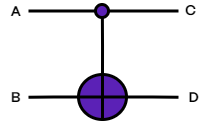

The diagram above was exported from draw.io. Its source (the exported page's mxGraphModel, read from the mxfile embedded in the PNG):
<mxGraphModel dx="621" dy="483" grid="1" gridSize="10" guides="0" tooltips="1" connect="1" arrows="1" fold="1" page="1" pageScale="1" pageWidth="10000" pageHeight="10000" math="0" shadow="0">
  <root>
    <mxCell id="0" />
    <mxCell id="1" parent="0" />
    <mxCell id="2" style="edgeStyle=orthogonalEdgeStyle;rounded=0;orthogonalLoop=1;jettySize=auto;html=1;exitX=0.5;exitY=0;exitDx=0;exitDy=0;endArrow=none;endFill=0;strokeWidth=3;" edge="1" source="5" parent="1">
      <mxGeometry relative="1" as="geometry">
        <mxPoint x="273.8571428571429" y="480" as="targetPoint" />
      </mxGeometry>
    </mxCell>
    <mxCell id="3" style="edgeStyle=orthogonalEdgeStyle;rounded=0;orthogonalLoop=1;jettySize=auto;html=1;exitX=0;exitY=0.5;exitDx=0;exitDy=0;endArrow=none;endFill=0;strokeWidth=3;" edge="1" source="5" parent="1">
      <mxGeometry relative="1" as="geometry">
        <mxPoint x="200" y="562.7142857142858" as="targetPoint" />
      </mxGeometry>
    </mxCell>
    <mxCell id="4" style="edgeStyle=orthogonalEdgeStyle;rounded=0;orthogonalLoop=1;jettySize=auto;html=1;exitX=1;exitY=0.5;exitDx=0;exitDy=0;endArrow=none;endFill=0;strokeWidth=3;" edge="1" source="5" parent="1">
      <mxGeometry relative="1" as="geometry">
        <mxPoint x="350" y="562.7142857142858" as="targetPoint" />
      </mxGeometry>
    </mxCell>
    <mxCell id="5" value="" style="shape=orEllipse;perimeter=ellipsePerimeter;whiteSpace=wrap;html=1;backgroundOutline=1;strokeWidth=3;fillColor=#5B21B6;" vertex="1" parent="1">
      <mxGeometry x="250" y="540" width="48" height="45" as="geometry" />
    </mxCell>
    <mxCell id="6" style="edgeStyle=orthogonalEdgeStyle;rounded=0;orthogonalLoop=1;jettySize=auto;html=1;exitX=1;exitY=0.5;exitDx=0;exitDy=0;endArrow=none;endFill=0;strokeWidth=3;" edge="1" source="8" parent="1">
      <mxGeometry relative="1" as="geometry">
        <mxPoint x="350" y="476.42857142857144" as="targetPoint" />
      </mxGeometry>
    </mxCell>
    <mxCell id="7" style="edgeStyle=orthogonalEdgeStyle;rounded=0;orthogonalLoop=1;jettySize=auto;html=1;exitX=0;exitY=0.5;exitDx=0;exitDy=0;endArrow=none;endFill=0;strokeWidth=3;" edge="1" source="8" parent="1">
      <mxGeometry relative="1" as="geometry">
        <mxPoint x="200" y="476.42857142857144" as="targetPoint" />
      </mxGeometry>
    </mxCell>
    <mxCell id="8" value="" style="ellipse;whiteSpace=wrap;html=1;aspect=fixed;strokeWidth=3;fillColor=#5B21B6;" vertex="1" parent="1">
      <mxGeometry x="267" y="470" width="13" height="13" as="geometry" />
    </mxCell>
    <mxCell id="9" value="A" style="text;html=1;align=center;verticalAlign=middle;resizable=0;points=[];autosize=1;strokeColor=none;fillColor=none;fontFamily=PP Mori;fontStyle=1;fontSize=14;" vertex="1" parent="1">
      <mxGeometry x="172" y="467" width="30" height="20" as="geometry" />
    </mxCell>
    <mxCell id="10" value="B" style="text;html=1;align=center;verticalAlign=middle;resizable=0;points=[];autosize=1;strokeColor=none;fillColor=none;fontFamily=PP Mori;fontStyle=1;fontSize=14;" vertex="1" parent="1">
      <mxGeometry x="177" y="553" width="20" height="20" as="geometry" />
    </mxCell>
    <mxCell id="11" value="C" style="text;html=1;align=center;verticalAlign=middle;resizable=0;points=[];autosize=1;strokeColor=none;fillColor=none;fontFamily=PP Mori;fontStyle=1;fontSize=14;" vertex="1" parent="1">
      <mxGeometry x="347" y="466" width="30" height="20" as="geometry" />
    </mxCell>
    <mxCell id="12" value="D" style="text;html=1;align=center;verticalAlign=middle;resizable=0;points=[];autosize=1;strokeColor=none;fillColor=none;fontFamily=PP Mori;fontStyle=1;fontSize=14;" vertex="1" parent="1">
      <mxGeometry x="350" y="553" width="30" height="20" as="geometry" />
    </mxCell>
  </root>
</mxGraphModel>